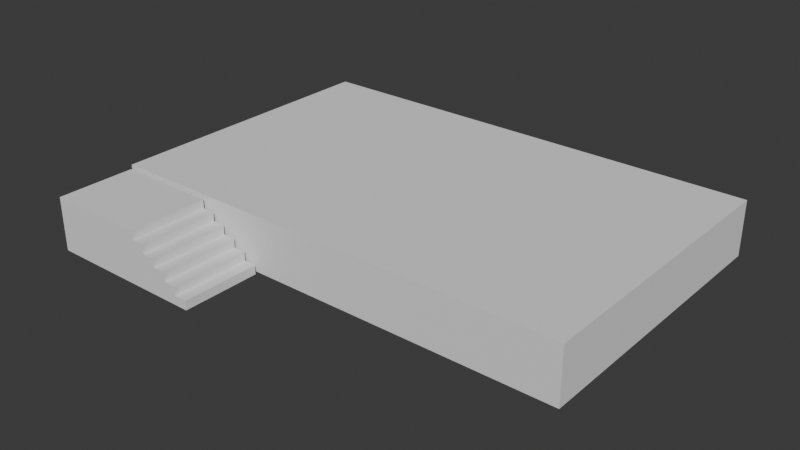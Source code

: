 # Source: Stage.blend  (saved by Blender 4.1.24; exported with 4.5.12 LTS)
import bpy
from mathutils import Matrix  # noqa: F401  (used for matrix-valued properties, if any)

bpy.ops.wm.read_factory_settings(use_empty=True)
scene = bpy.context.scene
scene.name = 'Scene'

# ---- collections
col_collection = bpy.data.collections.new('Collection'); scene.collection.children.link(col_collection)

# ---- world
world_world = bpy.data.worlds.new('World'); scene.world = world_world
world_world.use_nodes = True; world_world.node_tree.nodes.clear()
_N = world_world.node_tree.nodes; _L = world_world.node_tree.links
n0 = _N.new('ShaderNodeOutputWorld'); n0.name = 'World Output'; n0.location = (300, 300)
n1 = _N.new('ShaderNodeBackground'); n1.name = 'Background'; n1.location = (10, 300)
n1.inputs[0].default_value = (0.05088, 0.05088, 0.05088, 1.0)
_L.new(n1.outputs[0], n0.inputs[0])
n0.is_active_output = True
world_world.color = (0.05088, 0.05088, 0.05088)
world_world.use_sun_shadow = False
world_world.sun_shadow_jitter_overblur = 0.0

# ---- meshes
me_cube_002 = bpy.data.meshes.new('Cube.002')
me_cube_002.from_pydata([(-38.23, -23.87, -4.471), (-38.23, -23.87, 4.471), (-38.23, 23.87, -4.471), (-38.23, 23.87, 4.471), (38.23, -23.87, -4.471), (38.23, -23.87, 4.471), (38.23, 23.87, -4.471), (38.23, 23.87, 4.471)], [], [(0, 1, 3, 2), (2, 3, 7, 6), (6, 7, 5, 4), (4, 5, 1, 0), (2, 6, 4, 0), (7, 3, 1, 5)])
_uv = me_cube_002.uv_layers.new(name='UVMap')
_uv.uv.foreach_set('vector', [0.2414, 0.5109, 0.2414, 0.5775, -0.1142, 0.5775, -0.1142, 0.5109, 0.2414, 0.1553, 0.2414, 0.08866, 0.811, 0.08866, 0.811, 0.1553, 1.167, 0.5109, 1.167, 0.5775, 0.811, 0.5775, 0.811, 0.5109, 0.811, 0.5109, 0.811, 0.5775, 0.2414, 0.5775, 0.2414, 0.5109, 0.2414, 0.1553, 0.811, 0.1553, 0.811, 0.5109, 0.2414, 0.5109, 0.811, 0.9331, 0.2414, 0.9331, 0.2414, 0.5775, 0.811, 0.5775])
me_cube_002.update()
me_cube_003 = bpy.data.meshes.new('Cube.003')
me_cube_003.from_pydata([(-1.353, -9.652, -2.503), (-1.353, -9.652, 6.074), (-1.353, 2.942, -2.503), (-1.353, 2.942, 6.074), (14.83, -9.652, -2.503), (14.83, -9.652, 6.074), (14.83, 2.942, -2.503), (14.83, 2.942, 6.074), (-1.353, 2.942, 4.645), (-1.353, 2.942, 3.215), (-1.353, 2.942, 1.786), (-1.353, 2.942, 0.3563), (-1.353, 2.942, -1.073), (14.83, 2.942, 4.645), (14.83, 2.942, 3.215), (14.83, 2.942, 1.786), (14.83, 2.942, 0.3563), (14.83, 2.942, -1.073), (14.83, -9.652, 4.645), (14.83, -9.652, 3.215), (14.83, -9.652, 1.786), (14.83, -9.652, 0.3563), (14.83, -9.652, -1.073), (-1.353, -9.652, -1.073), (-1.353, -9.652, 0.3563), (-1.353, -9.652, 1.786), (-1.353, -9.652, 3.215), (-1.353, -9.652, 4.645), (16.83, -9.652, -2.503), (16.83, 2.942, -2.503), (16.83, 2.942, -1.073), (16.83, -9.652, -1.073), (16.83, 2.942, 4.645), (16.83, 2.942, 3.215), (16.83, 2.942, 1.786), (16.83, 2.942, 0.3563), (16.83, -9.652, 4.645), (16.83, -9.652, 3.215), (16.83, -9.652, 1.786), (16.83, -9.652, 0.3563), (18.83, -9.652, -2.503), (18.83, 2.942, -2.503), (18.83, 2.942, -1.073), (18.83, -9.652, -1.073), (18.83, 2.942, 3.215), (18.83, 2.942, 1.786), (18.83, 2.942, 0.3563), (18.83, -9.652, 3.215), (18.83, -9.652, 1.786), (18.83, -9.652, 0.3563), (20.83, -9.652, -2.503), (20.83, 2.942, -2.503), (20.83, 2.942, -1.073), (20.83, -9.652, -1.073), (20.83, 2.942, 1.786), (20.83, 2.942, 0.3563), (20.83, -9.652, 1.786), (20.83, -9.652, 0.3563), (22.83, -9.652, -2.503), (22.83, 2.942, -2.503), (22.83, 2.942, -1.073), (22.83, -9.652, -1.073), (22.83, 2.942, 0.3563), (22.83, -9.652, 0.3563), (24.83, -9.652, -2.503), (24.83, 2.942, -2.503), (24.83, 2.942, -1.073), (24.83, -9.652, -1.073)], [], [(23, 12, 2, 0), (2, 6, 4, 0), (7, 3, 1, 5), (8, 3, 7, 13), (18, 5, 1, 27), (18, 13, 7, 5), (14, 13, 32, 33), (17, 16, 35, 30), (4, 6, 29, 28), (19, 20, 38, 37), (22, 4, 28, 31), (4, 22, 23, 0), (22, 21, 24, 23), (21, 20, 25, 24), (20, 19, 26, 25), (19, 18, 27, 26), (2, 12, 17, 6), (12, 11, 16, 17), (11, 10, 15, 16), (10, 9, 14, 15), (9, 8, 13, 14), (1, 3, 8, 27), (27, 8, 9, 26), (26, 9, 10, 25), (25, 10, 11, 24), (24, 11, 12, 23), (28, 29, 41, 40), (39, 31, 43, 49), (30, 35, 46, 42), (38, 39, 49, 48), (37, 33, 32, 36), (20, 21, 39, 38), (13, 18, 36, 32), (15, 14, 33, 34), (21, 22, 31, 39), (6, 17, 30, 29), (18, 19, 37, 36), (16, 15, 34, 35), (45, 48, 56, 54), (43, 40, 50, 53), (46, 45, 54, 55), (48, 45, 44, 47), (33, 37, 47, 44), (34, 33, 44, 45), (29, 30, 42, 41), (37, 38, 48, 47), (35, 34, 45, 46), (31, 28, 40, 43), (57, 53, 61, 63), (55, 57, 63, 62), (57, 55, 54, 56), (40, 41, 51, 50), (48, 49, 57, 56), (42, 46, 55, 52), (41, 42, 52, 51), (49, 43, 53, 57), (59, 60, 66, 65), (61, 60, 62, 63), (52, 55, 62, 60), (53, 50, 58, 61), (50, 51, 59, 58), (51, 52, 60, 59), (64, 65, 66, 67), (61, 58, 64, 67), (58, 59, 65, 64), (60, 61, 67, 66)])
_uv = me_cube_003.uv_layers.new(name='UVMap')
_uv.uv.foreach_set('vector', [0.1136, 8.261e-05, 0.1136, 0.9999, 8.256e-05, 0.9999, 8.253e-05, 8.26e-05, 6.951e-05, 0.9999, 6.941e-05, 0.382, 0.4811, 0.382, 0.4811, 0.9999, 0.3624, 0.5345, 0.3624, 0.9999, 6.041e-05, 0.9999, 6.032e-05, 0.5345, 0.273, 5.729e-05, 0.3276, 5.729e-05, 0.3276, 0.618, 0.273, 0.618, 0.05465, 0.618, 5.722e-05, 0.618, 5.73e-05, 5.722e-05, 0.05465, 5.724e-05, 6.028e-05, 0.4934, 0.3624, 0.4934, 0.3624, 0.5345, 6.032e-05, 0.5345, 0.2184, 0.618, 0.273, 0.618, 0.273, 0.6944, 0.2184, 0.6944, 0.05465, 0.618, 0.1092, 0.618, 0.1092, 0.6944, 0.05465, 0.6944, 0.4811, 0.382, 6.941e-05, 0.382, 6.94e-05, 0.3056, 0.4811, 0.3056, 0.1092, 0.618, 0.1638, 0.618, 0.1638, 0.6944, 0.1092, 0.6944, 0.273, 0.618, 0.3276, 0.618, 0.3276, 0.6944, 0.273, 0.6944, 0.3276, 0.618, 0.273, 0.618, 0.273, 5.73e-05, 0.3276, 5.732e-05, 0.273, 0.618, 0.2184, 0.618, 0.2184, 5.729e-05, 0.273, 5.73e-05, 0.2184, 0.618, 0.1638, 0.618, 0.1638, 5.727e-05, 0.2184, 5.729e-05, 0.1638, 0.618, 0.1092, 0.618, 0.1092, 5.726e-05, 0.1638, 5.727e-05, 0.1092, 0.618, 0.05465, 0.618, 0.05465, 5.724e-05, 0.1092, 5.726e-05, 5.733e-05, 5.722e-05, 0.05465, 5.723e-05, 0.05465, 0.618, 5.731e-05, 0.618, 0.05465, 5.723e-05, 0.1092, 5.725e-05, 0.1092, 0.618, 0.05465, 0.618, 0.1092, 5.725e-05, 0.1638, 5.727e-05, 0.1638, 0.618, 0.1092, 0.618, 0.1638, 5.727e-05, 0.2184, 5.727e-05, 0.2184, 0.618, 0.1638, 0.618, 0.2184, 5.727e-05, 0.273, 5.729e-05, 0.273, 0.618, 0.2184, 0.618, 0.681, 8.256e-05, 0.681, 0.9999, 0.5675, 0.9999, 0.5675, 8.255e-05, 0.5675, 8.255e-05, 0.5675, 0.9999, 0.454, 0.9999, 0.454, 8.255e-05, 0.454, 8.255e-05, 0.454, 0.9999, 0.3405, 0.9999, 0.3405, 8.262e-05, 0.3405, 8.262e-05, 0.3405, 0.9999, 0.227, 0.9999, 0.227, 8.261e-05, 0.227, 8.261e-05, 0.227, 0.9999, 0.1136, 0.9999, 0.1136, 8.261e-05, 0.4811, 0.3056, 6.94e-05, 0.3056, 6.938e-05, 0.2292, 0.4811, 0.2292, 0.2184, 0.6944, 0.273, 0.6944, 0.273, 0.7708, 0.2184, 0.7708, 0.05465, 0.6944, 0.1092, 0.6944, 0.1092, 0.7708, 0.05465, 0.7708, 0.1638, 0.6944, 0.2184, 0.6944, 0.2184, 0.7708, 0.1638, 0.7708, 6.031e-05, 0.3947, 0.3624, 0.3947, 0.3624, 0.4358, 6.028e-05, 0.4358, 0.1638, 0.618, 0.2184, 0.618, 0.2184, 0.6944, 0.1638, 0.6944, 0.3624, 0.4934, 6.028e-05, 0.4934, 6.028e-05, 0.4358, 0.3624, 0.4358, 0.1638, 0.618, 0.2184, 0.618, 0.2184, 0.6944, 0.1638, 0.6944, 0.2184, 0.618, 0.273, 0.618, 0.273, 0.6944, 0.2184, 0.6944, 5.731e-05, 0.618, 0.05465, 0.618, 0.05465, 0.6944, 5.73e-05, 0.6944, 0.05465, 0.618, 0.1092, 0.618, 0.1092, 0.6944, 0.05465, 0.6944, 0.1092, 0.618, 0.1638, 0.618, 0.1638, 0.6944, 0.1092, 0.6944, 0.3624, 0.296, 6.027e-05, 0.296, 6.024e-05, 0.2385, 0.3624, 0.2385, 0.273, 0.7708, 0.3276, 0.7708, 0.3276, 0.8472, 0.273, 0.8472, 0.1092, 0.7708, 0.1638, 0.7708, 0.1638, 0.8472, 0.1092, 0.8472, 6.027e-05, 0.296, 0.3624, 0.296, 0.3624, 0.3372, 6.028e-05, 0.3372, 0.3624, 0.3947, 6.031e-05, 0.3947, 6.028e-05, 0.3372, 0.3624, 0.3372, 0.1638, 0.6944, 0.2184, 0.6944, 0.2184, 0.7708, 0.1638, 0.7708, 5.73e-05, 0.6944, 0.05465, 0.6944, 0.05465, 0.7708, 5.726e-05, 0.7708, 0.1092, 0.6944, 0.1638, 0.6944, 0.1638, 0.7708, 0.1092, 0.7708, 0.1092, 0.6944, 0.1638, 0.6944, 0.1638, 0.7708, 0.1092, 0.7708, 0.273, 0.6944, 0.3276, 0.6944, 0.3276, 0.7708, 0.273, 0.7708, 0.2184, 0.8472, 0.273, 0.8472, 0.273, 0.9236, 0.2184, 0.9236, 0.3624, 0.1974, 6.024e-05, 0.1974, 6.023e-05, 0.1398, 0.3624, 0.1398, 6.024e-05, 0.1974, 0.3624, 0.1974, 0.3624, 0.2385, 6.024e-05, 0.2385, 0.4811, 0.2292, 6.938e-05, 0.2292, 6.937e-05, 0.1528, 0.4811, 0.1528, 0.1638, 0.7708, 0.2184, 0.7708, 0.2184, 0.8472, 0.1638, 0.8472, 0.05465, 0.7708, 0.1092, 0.7708, 0.1092, 0.8472, 0.05465, 0.8472, 5.726e-05, 0.7708, 0.05465, 0.7708, 0.05465, 0.8472, 5.73e-05, 0.8472, 0.2184, 0.7708, 0.273, 0.7708, 0.273, 0.8472, 0.2184, 0.8472, 5.726e-05, 0.9236, 0.05465, 0.9236, 0.05465, 0.9999, 5.722e-05, 0.9999, 6.023e-05, 0.09872, 0.3624, 0.09872, 0.3624, 0.1398, 6.023e-05, 0.1398, 0.05465, 0.8472, 0.1092, 0.8472, 0.1092, 0.9236, 0.05465, 0.9236, 0.273, 0.8472, 0.3276, 0.8472, 0.3276, 0.9236, 0.273, 0.9236, 0.4811, 0.1528, 6.937e-05, 0.1528, 6.936e-05, 0.07646, 0.4811, 0.07646, 5.73e-05, 0.8472, 0.05465, 0.8472, 0.05465, 0.9236, 5.726e-05, 0.9236, 6.019e-05, 6.03e-05, 0.3624, 6.021e-05, 0.3624, 0.04118, 6.02e-05, 0.04118, 0.273, 0.9236, 0.3276, 0.9236, 0.3276, 0.9999, 0.273, 0.9999, 0.4811, 0.07646, 6.936e-05, 0.07646, 6.934e-05, 6.935e-05, 0.4811, 6.933e-05, 0.3624, 0.09872, 6.023e-05, 0.09872, 6.02e-05, 0.04118, 0.3624, 0.04118])
me_cube_003.update()

# ---- objects
ob_cube = bpy.data.objects.new('Cube', me_cube_002)
ob_cube_001 = bpy.data.objects.new('Cube.001', me_cube_003)

# ---- transforms, parenting, visibility, modifiers, constraints
ob_cube.location = (0.0, 0.0, 0.0)
ob_cube_001.location = (-36.29, -27.44, -1.968)

# ---- collection membership
col_collection.objects.link(ob_cube)
col_collection.objects.link(ob_cube_001)

# ---- scene / render settings (as saved in the file)
scene.frame_start = 1; scene.frame_end = 250; scene.frame_set(1)
scene.render.engine = 'BLENDER_EEVEE_NEXT'
scene.cycles.sampling_pattern = 'TABULATED_SOBOL'
scene.eevee.ray_tracing_options.trace_max_roughness = 0.0
bpy.context.view_layer.update()

# ---- added for rendering (the .blend has no active camera and no usable light): camera, sun
cam_auto = bpy.data.cameras.new('AutoCamera')
cam_auto.lens = 50.0
cam_auto.sensor_width = 36.0
cam_auto.clip_end = 1594.55
ob_auto_camera = bpy.data.objects.new('AutoCamera', cam_auto)
scene.collection.objects.link(ob_auto_camera)
ob_auto_camera.location = (90.8579, -115.641, 72.6863)
ob_auto_camera.rotation_euler = (1.09748, -7.21219e-08, 0.694738)
scene.camera = ob_auto_camera
light_auto_sun = bpy.data.lights.new('AutoSun', 'SUN')
light_auto_sun.energy = 3.0
light_auto_sun.angle = 0.0523599
ob_auto_sun = bpy.data.objects.new('AutoSun', light_auto_sun)
scene.collection.objects.link(ob_auto_sun)
ob_auto_sun.rotation_euler = (0.872665, 0.174533, 0.523599)
bpy.context.view_layer.update()
